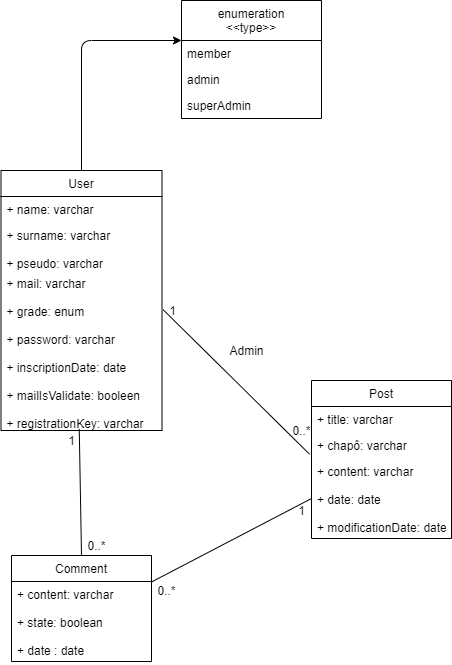

The diagram above was exported from draw.io. Its source (the exported page's mxGraphModel, read from the mxfile embedded in the PNG):
<mxGraphModel dx="870" dy="586" grid="1" gridSize="10" guides="1" tooltips="1" connect="1" arrows="1" fold="1" page="1" pageScale="1" pageWidth="827" pageHeight="1169" math="0" shadow="0">
  <root>
    <mxCell id="0" />
    <mxCell id="1" parent="0" />
    <mxCell id="Rx2x9uTLsr9-pVbb5Hrd-1" value="User" style="swimlane;fontStyle=0;childLayout=stackLayout;horizontal=1;startSize=26;fillColor=none;horizontalStack=0;resizeParent=1;resizeParentMax=0;resizeLast=0;collapsible=1;marginBottom=0;" parent="1" vertex="1">
      <mxGeometry x="309.5" y="200" width="161" height="260" as="geometry" />
    </mxCell>
    <mxCell id="Rx2x9uTLsr9-pVbb5Hrd-2" value="+ name: varchar" style="text;strokeColor=none;fillColor=none;align=left;verticalAlign=top;spacingLeft=4;spacingRight=4;overflow=hidden;rotatable=0;points=[[0,0.5],[1,0.5]];portConstraint=eastwest;" parent="Rx2x9uTLsr9-pVbb5Hrd-1" vertex="1">
      <mxGeometry y="26" width="161" height="26" as="geometry" />
    </mxCell>
    <mxCell id="Rx2x9uTLsr9-pVbb5Hrd-3" value="+ surname: varchar&#10;&#10;+ pseudo: varchar" style="text;strokeColor=none;fillColor=none;align=left;verticalAlign=top;spacingLeft=4;spacingRight=4;overflow=hidden;rotatable=0;points=[[0,0.5],[1,0.5]];portConstraint=eastwest;" parent="Rx2x9uTLsr9-pVbb5Hrd-1" vertex="1">
      <mxGeometry y="52" width="161" height="48" as="geometry" />
    </mxCell>
    <mxCell id="Rx2x9uTLsr9-pVbb5Hrd-4" value="+ mail: varchar&#10;&#10;+ grade: enum&#10;&#10;+ password: varchar&#10;&#10;+ inscriptionDate: date&#10;&#10;+ mailIsValidate: booleen&#10;&#10;+ registrationKey: varchar&#10;" style="text;strokeColor=none;fillColor=none;align=left;verticalAlign=top;spacingLeft=4;spacingRight=4;overflow=hidden;rotatable=0;points=[[0,0.5],[1,0.5]];portConstraint=eastwest;" parent="Rx2x9uTLsr9-pVbb5Hrd-1" vertex="1">
      <mxGeometry y="100" width="161" height="160" as="geometry" />
    </mxCell>
    <mxCell id="Rx2x9uTLsr9-pVbb5Hrd-5" value="Post" style="swimlane;fontStyle=0;childLayout=stackLayout;horizontal=1;startSize=26;fillColor=none;horizontalStack=0;resizeParent=1;resizeParentMax=0;resizeLast=0;collapsible=1;marginBottom=0;" parent="1" vertex="1">
      <mxGeometry x="620" y="410" width="140" height="158" as="geometry" />
    </mxCell>
    <mxCell id="Rx2x9uTLsr9-pVbb5Hrd-6" value="+ title: varchar" style="text;strokeColor=none;fillColor=none;align=left;verticalAlign=top;spacingLeft=4;spacingRight=4;overflow=hidden;rotatable=0;points=[[0,0.5],[1,0.5]];portConstraint=eastwest;" parent="Rx2x9uTLsr9-pVbb5Hrd-5" vertex="1">
      <mxGeometry y="26" width="140" height="26" as="geometry" />
    </mxCell>
    <mxCell id="Rx2x9uTLsr9-pVbb5Hrd-7" value="+ chapô: varchar" style="text;strokeColor=none;fillColor=none;align=left;verticalAlign=top;spacingLeft=4;spacingRight=4;overflow=hidden;rotatable=0;points=[[0,0.5],[1,0.5]];portConstraint=eastwest;" parent="Rx2x9uTLsr9-pVbb5Hrd-5" vertex="1">
      <mxGeometry y="52" width="140" height="26" as="geometry" />
    </mxCell>
    <mxCell id="Rx2x9uTLsr9-pVbb5Hrd-8" value="+ content: varchar&#10;&#10;+ date: date&#10;&#10;+ modificationDate: date&#10;" style="text;strokeColor=none;fillColor=none;align=left;verticalAlign=top;spacingLeft=4;spacingRight=4;overflow=hidden;rotatable=0;points=[[0,0.5],[1,0.5]];portConstraint=eastwest;" parent="Rx2x9uTLsr9-pVbb5Hrd-5" vertex="1">
      <mxGeometry y="78" width="140" height="80" as="geometry" />
    </mxCell>
    <mxCell id="GNGQqFPeJEUQxnjf7E4d-1" value="Comment" style="swimlane;fontStyle=0;childLayout=stackLayout;horizontal=1;startSize=26;fillColor=none;horizontalStack=0;resizeParent=1;resizeParentMax=0;resizeLast=0;collapsible=1;marginBottom=0;" parent="1" vertex="1">
      <mxGeometry x="320" y="585" width="140" height="106" as="geometry" />
    </mxCell>
    <mxCell id="GNGQqFPeJEUQxnjf7E4d-3" value="+ content: varchar&#10;&#10;+ state: boolean&#10;&#10;+ date : date" style="text;strokeColor=none;fillColor=none;align=left;verticalAlign=top;spacingLeft=4;spacingRight=4;overflow=hidden;rotatable=0;points=[[0,0.5],[1,0.5]];portConstraint=eastwest;" parent="GNGQqFPeJEUQxnjf7E4d-1" vertex="1">
      <mxGeometry y="26" width="140" height="80" as="geometry" />
    </mxCell>
    <mxCell id="GNGQqFPeJEUQxnjf7E4d-11" value="" style="endArrow=none;endFill=0;endSize=12;html=1;exitX=0.486;exitY=0.99;exitDx=0;exitDy=0;exitPerimeter=0;entryX=0.5;entryY=0;entryDx=0;entryDy=0;" parent="1" source="Rx2x9uTLsr9-pVbb5Hrd-4" target="GNGQqFPeJEUQxnjf7E4d-1" edge="1">
      <mxGeometry width="160" relative="1" as="geometry">
        <mxPoint x="330" y="390" as="sourcePoint" />
        <mxPoint x="490" y="390" as="targetPoint" />
      </mxGeometry>
    </mxCell>
    <mxCell id="GNGQqFPeJEUQxnjf7E4d-12" value="" style="endArrow=none;endFill=0;endSize=12;html=1;exitX=0;exitY=0.5;exitDx=0;exitDy=0;entryX=1;entryY=0.25;entryDx=0;entryDy=0;" parent="1" source="Rx2x9uTLsr9-pVbb5Hrd-8" target="GNGQqFPeJEUQxnjf7E4d-1" edge="1">
      <mxGeometry width="160" relative="1" as="geometry">
        <mxPoint x="330" y="390" as="sourcePoint" />
        <mxPoint x="490" y="390" as="targetPoint" />
      </mxGeometry>
    </mxCell>
    <mxCell id="GNGQqFPeJEUQxnjf7E4d-13" value="" style="endArrow=none;endFill=0;endSize=12;html=1;exitX=1.007;exitY=0.245;exitDx=0;exitDy=0;exitPerimeter=0;entryX=-0.014;entryY=-0.054;entryDx=0;entryDy=0;entryPerimeter=0;" parent="1" source="Rx2x9uTLsr9-pVbb5Hrd-4" target="Rx2x9uTLsr9-pVbb5Hrd-8" edge="1">
      <mxGeometry width="160" relative="1" as="geometry">
        <mxPoint x="330" y="390" as="sourcePoint" />
        <mxPoint x="490" y="390" as="targetPoint" />
      </mxGeometry>
    </mxCell>
    <mxCell id="ubaKN91J18cElsn_lg1w-1" value="0..*" style="text;html=1;align=center;verticalAlign=middle;resizable=0;points=[];autosize=1;strokeColor=none;" parent="1" vertex="1">
      <mxGeometry x="595" y="450" width="30" height="20" as="geometry" />
    </mxCell>
    <mxCell id="ubaKN91J18cElsn_lg1w-2" value="1" style="text;html=1;align=center;verticalAlign=middle;resizable=0;points=[];autosize=1;strokeColor=none;" parent="1" vertex="1">
      <mxGeometry x="370" y="460" width="20" height="20" as="geometry" />
    </mxCell>
    <mxCell id="ubaKN91J18cElsn_lg1w-3" value="0..*" style="text;html=1;align=center;verticalAlign=middle;resizable=0;points=[];autosize=1;strokeColor=none;" parent="1" vertex="1">
      <mxGeometry x="390" y="565" width="30" height="20" as="geometry" />
    </mxCell>
    <mxCell id="ubaKN91J18cElsn_lg1w-4" value="1" style="text;html=1;align=center;verticalAlign=middle;resizable=0;points=[];autosize=1;strokeColor=none;" parent="1" vertex="1">
      <mxGeometry x="470.5" y="330" width="20" height="20" as="geometry" />
    </mxCell>
    <mxCell id="ubaKN91J18cElsn_lg1w-5" value="0..*" style="text;html=1;align=center;verticalAlign=middle;resizable=0;points=[];autosize=1;strokeColor=none;" parent="1" vertex="1">
      <mxGeometry x="460" y="610" width="30" height="20" as="geometry" />
    </mxCell>
    <mxCell id="ubaKN91J18cElsn_lg1w-6" value="1" style="text;html=1;align=center;verticalAlign=middle;resizable=0;points=[];autosize=1;strokeColor=none;" parent="1" vertex="1">
      <mxGeometry x="600" y="530" width="20" height="20" as="geometry" />
    </mxCell>
    <mxCell id="gJWLc9R2gt6TzXph85gl-1" value="Admin" style="text;html=1;align=center;verticalAlign=middle;resizable=0;points=[];autosize=1;strokeColor=none;" parent="1" vertex="1">
      <mxGeometry x="530" y="370" width="50" height="20" as="geometry" />
    </mxCell>
    <mxCell id="IWJcrotjoZOttIFjEo9T-1" value="enumeration&#10;&lt;&lt;type&gt;&gt;" style="swimlane;fontStyle=0;childLayout=stackLayout;horizontal=1;startSize=40;fillColor=none;horizontalStack=0;resizeParent=1;resizeParentMax=0;resizeLast=0;collapsible=1;marginBottom=0;" parent="1" vertex="1">
      <mxGeometry x="490" y="30" width="140" height="118" as="geometry" />
    </mxCell>
    <mxCell id="IWJcrotjoZOttIFjEo9T-2" value="member" style="text;strokeColor=none;fillColor=none;align=left;verticalAlign=top;spacingLeft=4;spacingRight=4;overflow=hidden;rotatable=0;points=[[0,0.5],[1,0.5]];portConstraint=eastwest;" parent="IWJcrotjoZOttIFjEo9T-1" vertex="1">
      <mxGeometry y="40" width="140" height="26" as="geometry" />
    </mxCell>
    <mxCell id="IWJcrotjoZOttIFjEo9T-3" value="admin" style="text;strokeColor=none;fillColor=none;align=left;verticalAlign=top;spacingLeft=4;spacingRight=4;overflow=hidden;rotatable=0;points=[[0,0.5],[1,0.5]];portConstraint=eastwest;" parent="IWJcrotjoZOttIFjEo9T-1" vertex="1">
      <mxGeometry y="66" width="140" height="26" as="geometry" />
    </mxCell>
    <mxCell id="IWJcrotjoZOttIFjEo9T-4" value="superAdmin" style="text;strokeColor=none;fillColor=none;align=left;verticalAlign=top;spacingLeft=4;spacingRight=4;overflow=hidden;rotatable=0;points=[[0,0.5],[1,0.5]];portConstraint=eastwest;" parent="IWJcrotjoZOttIFjEo9T-1" vertex="1">
      <mxGeometry y="92" width="140" height="26" as="geometry" />
    </mxCell>
    <mxCell id="IWJcrotjoZOttIFjEo9T-5" value="" style="endArrow=classic;html=1;exitX=0.5;exitY=0;exitDx=0;exitDy=0;" parent="1" source="Rx2x9uTLsr9-pVbb5Hrd-1" edge="1">
      <mxGeometry width="50" height="50" relative="1" as="geometry">
        <mxPoint x="390" y="410" as="sourcePoint" />
        <mxPoint x="490" y="70" as="targetPoint" />
        <Array as="points">
          <mxPoint x="390" y="70" />
        </Array>
      </mxGeometry>
    </mxCell>
  </root>
</mxGraphModel>